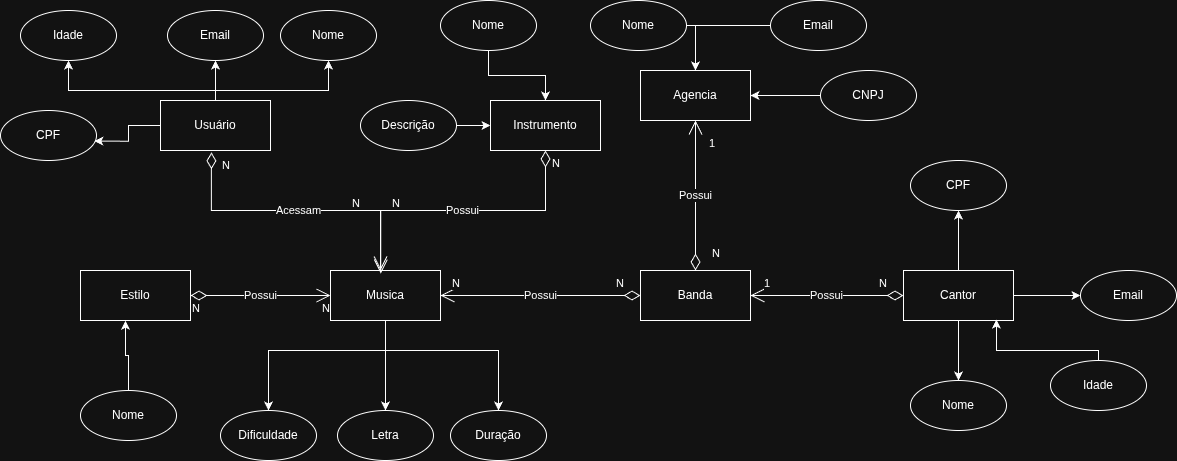

The diagram above was exported from draw.io. Its source (the exported page's mxGraphModel, read from the mxfile embedded in the PNG):
<mxGraphModel dx="1360" dy="741" grid="1" gridSize="10" guides="1" tooltips="1" connect="1" arrows="1" fold="1" page="1" pageScale="1" pageWidth="827" pageHeight="1169" math="0" shadow="0">
  <root>
    <mxCell id="0" />
    <mxCell id="1" parent="0" />
    <mxCell id="UJ5h4HYJN9ft1fRTLcFX-50" edge="1" parent="1" source="UJ5h4HYJN9ft1fRTLcFX-1" style="edgeStyle=orthogonalEdgeStyle;rounded=0;orthogonalLoop=1;jettySize=auto;html=1;entryX=0.5;entryY=1;entryDx=0;entryDy=0;" target="UJ5h4HYJN9ft1fRTLcFX-48">
      <mxGeometry relative="1" as="geometry">
        <Array as="points">
          <mxPoint x="235" y="100" />
          <mxPoint x="88" y="100" />
        </Array>
      </mxGeometry>
    </mxCell>
    <mxCell id="UJ5h4HYJN9ft1fRTLcFX-51" edge="1" parent="1" source="UJ5h4HYJN9ft1fRTLcFX-1" style="edgeStyle=orthogonalEdgeStyle;rounded=0;orthogonalLoop=1;jettySize=auto;html=1;entryX=0.5;entryY=1;entryDx=0;entryDy=0;" target="UJ5h4HYJN9ft1fRTLcFX-45">
      <mxGeometry relative="1" as="geometry" />
    </mxCell>
    <mxCell id="UJ5h4HYJN9ft1fRTLcFX-52" edge="1" parent="1" source="UJ5h4HYJN9ft1fRTLcFX-1" style="edgeStyle=orthogonalEdgeStyle;rounded=0;orthogonalLoop=1;jettySize=auto;html=1;entryX=0.5;entryY=1;entryDx=0;entryDy=0;" target="UJ5h4HYJN9ft1fRTLcFX-46">
      <mxGeometry relative="1" as="geometry">
        <Array as="points">
          <mxPoint x="235" y="100" />
          <mxPoint x="348" y="100" />
        </Array>
      </mxGeometry>
    </mxCell>
    <mxCell id="UJ5h4HYJN9ft1fRTLcFX-1" parent="1" style="html=1;whiteSpace=wrap;" value="Usuário" vertex="1">
      <mxGeometry height="50" width="110" x="180" y="110" as="geometry" />
    </mxCell>
    <mxCell id="UJ5h4HYJN9ft1fRTLcFX-39" edge="1" parent="1" source="UJ5h4HYJN9ft1fRTLcFX-2" style="edgeStyle=orthogonalEdgeStyle;rounded=0;orthogonalLoop=1;jettySize=auto;html=1;" target="UJ5h4HYJN9ft1fRTLcFX-5">
      <mxGeometry relative="1" as="geometry" />
    </mxCell>
    <mxCell id="UJ5h4HYJN9ft1fRTLcFX-42" edge="1" parent="1" source="UJ5h4HYJN9ft1fRTLcFX-2" style="edgeStyle=orthogonalEdgeStyle;rounded=0;orthogonalLoop=1;jettySize=auto;html=1;entryX=0.5;entryY=0;entryDx=0;entryDy=0;" target="UJ5h4HYJN9ft1fRTLcFX-41">
      <mxGeometry relative="1" as="geometry">
        <Array as="points">
          <mxPoint x="405" y="360" />
          <mxPoint x="518" y="360" />
        </Array>
        <mxPoint x="430" y="380.0000000000001" as="targetPoint" />
      </mxGeometry>
    </mxCell>
    <mxCell id="UJ5h4HYJN9ft1fRTLcFX-44" edge="1" parent="1" source="UJ5h4HYJN9ft1fRTLcFX-2" style="edgeStyle=orthogonalEdgeStyle;rounded=0;orthogonalLoop=1;jettySize=auto;html=1;" target="UJ5h4HYJN9ft1fRTLcFX-43">
      <mxGeometry relative="1" as="geometry">
        <Array as="points">
          <mxPoint x="405" y="360" />
          <mxPoint x="288" y="360" />
        </Array>
      </mxGeometry>
    </mxCell>
    <mxCell id="UJ5h4HYJN9ft1fRTLcFX-2" parent="1" style="html=1;whiteSpace=wrap;" value="Musica" vertex="1">
      <mxGeometry height="50" width="110" x="350" y="280" as="geometry" />
    </mxCell>
    <mxCell id="xr5tpFEfA_jv5XL5NApl-8" edge="1" parent="1" source="UJ5h4HYJN9ft1fRTLcFX-3" style="edgeStyle=orthogonalEdgeStyle;rounded=0;orthogonalLoop=1;jettySize=auto;html=1;entryX=0.5;entryY=0;entryDx=0;entryDy=0;" target="xr5tpFEfA_jv5XL5NApl-1">
      <mxGeometry relative="1" as="geometry" />
    </mxCell>
    <mxCell id="xr5tpFEfA_jv5XL5NApl-10" edge="1" parent="1" source="UJ5h4HYJN9ft1fRTLcFX-3" style="edgeStyle=orthogonalEdgeStyle;rounded=0;orthogonalLoop=1;jettySize=auto;html=1;entryX=0;entryY=0.5;entryDx=0;entryDy=0;" target="xr5tpFEfA_jv5XL5NApl-6">
      <mxGeometry relative="1" as="geometry" />
    </mxCell>
    <mxCell id="xr5tpFEfA_jv5XL5NApl-12" edge="1" parent="1" source="UJ5h4HYJN9ft1fRTLcFX-3" style="edgeStyle=orthogonalEdgeStyle;rounded=0;orthogonalLoop=1;jettySize=auto;html=1;" target="xr5tpFEfA_jv5XL5NApl-11">
      <mxGeometry relative="1" as="geometry" />
    </mxCell>
    <mxCell id="UJ5h4HYJN9ft1fRTLcFX-3" parent="1" style="html=1;whiteSpace=wrap;" value="Cantor" vertex="1">
      <mxGeometry height="50" width="110" x="923" y="280" as="geometry" />
    </mxCell>
    <mxCell id="UJ5h4HYJN9ft1fRTLcFX-4" parent="1" style="html=1;whiteSpace=wrap;" value="Agencia" vertex="1">
      <mxGeometry height="50" width="110" x="660" y="80" as="geometry" />
    </mxCell>
    <mxCell id="UJ5h4HYJN9ft1fRTLcFX-5" parent="1" style="ellipse;whiteSpace=wrap;html=1;" value="Letra" vertex="1">
      <mxGeometry height="50" width="96" x="357" y="420" as="geometry" />
    </mxCell>
    <mxCell id="UJ5h4HYJN9ft1fRTLcFX-11" parent="1" style="html=1;whiteSpace=wrap;" value="Instrumento" vertex="1">
      <mxGeometry height="50" width="110" x="510" y="110" as="geometry" />
    </mxCell>
    <mxCell id="UJ5h4HYJN9ft1fRTLcFX-12" parent="1" style="html=1;whiteSpace=wrap;" value="Estilo" vertex="1">
      <mxGeometry height="50" width="110" x="100" y="280" as="geometry" />
    </mxCell>
    <mxCell id="UJ5h4HYJN9ft1fRTLcFX-13" edge="1" parent="1" source="UJ5h4HYJN9ft1fRTLcFX-12" style="endArrow=open;html=1;endSize=12;startArrow=diamondThin;startSize=14;startFill=0;edgeStyle=orthogonalEdgeStyle;rounded=0;exitX=1;exitY=0.5;exitDx=0;exitDy=0;entryX=0;entryY=0.5;entryDx=0;entryDy=0;" target="UJ5h4HYJN9ft1fRTLcFX-2" value="Possui">
      <mxGeometry relative="1" as="geometry">
        <mxPoint x="330" y="310" as="sourcePoint" />
        <mxPoint x="490" y="310" as="targetPoint" />
      </mxGeometry>
    </mxCell>
    <mxCell id="UJ5h4HYJN9ft1fRTLcFX-14" connectable="0" parent="UJ5h4HYJN9ft1fRTLcFX-13" style="edgeLabel;resizable=0;html=1;align=left;verticalAlign=top;" value="N" vertex="1">
      <mxGeometry relative="1" x="-1" as="geometry" />
    </mxCell>
    <mxCell id="UJ5h4HYJN9ft1fRTLcFX-15" connectable="0" parent="UJ5h4HYJN9ft1fRTLcFX-13" style="edgeLabel;resizable=0;html=1;align=right;verticalAlign=top;" value="N" vertex="1">
      <mxGeometry relative="1" x="1" as="geometry" />
    </mxCell>
    <mxCell id="UJ5h4HYJN9ft1fRTLcFX-32" edge="1" parent="1" source="UJ5h4HYJN9ft1fRTLcFX-1" style="endArrow=open;html=1;endSize=12;startArrow=diamondThin;startSize=14;startFill=0;edgeStyle=orthogonalEdgeStyle;rounded=0;entryX=0.457;entryY=0.064;entryDx=0;entryDy=0;entryPerimeter=0;exitX=0.463;exitY=1.037;exitDx=0;exitDy=0;exitPerimeter=0;" target="UJ5h4HYJN9ft1fRTLcFX-2" value="Acessam">
      <mxGeometry relative="1" as="geometry">
        <Array as="points">
          <mxPoint x="231" y="220" />
          <mxPoint x="400" y="220" />
        </Array>
        <mxPoint x="400" y="170" as="sourcePoint" />
        <mxPoint x="510" y="290" as="targetPoint" />
      </mxGeometry>
    </mxCell>
    <mxCell id="UJ5h4HYJN9ft1fRTLcFX-33" connectable="0" parent="UJ5h4HYJN9ft1fRTLcFX-32" style="edgeLabel;resizable=0;html=1;align=left;verticalAlign=top;" value="N" vertex="1">
      <mxGeometry relative="1" x="-1" as="geometry">
        <mxPoint x="9" as="offset" />
      </mxGeometry>
    </mxCell>
    <mxCell id="UJ5h4HYJN9ft1fRTLcFX-34" connectable="0" parent="UJ5h4HYJN9ft1fRTLcFX-32" style="edgeLabel;resizable=0;html=1;align=right;verticalAlign=top;" value="N" vertex="1">
      <mxGeometry relative="1" x="1" as="geometry">
        <mxPoint x="-20" y="-83" as="offset" />
      </mxGeometry>
    </mxCell>
    <mxCell id="UJ5h4HYJN9ft1fRTLcFX-36" edge="1" parent="1" source="UJ5h4HYJN9ft1fRTLcFX-11" style="endArrow=open;html=1;endSize=12;startArrow=diamondThin;startSize=14;startFill=0;edgeStyle=orthogonalEdgeStyle;rounded=0;exitX=0.5;exitY=1;exitDx=0;exitDy=0;" value="Possui">
      <mxGeometry relative="1" as="geometry">
        <mxPoint x="350" y="290" as="sourcePoint" />
        <mxPoint x="400" y="280" as="targetPoint" />
      </mxGeometry>
    </mxCell>
    <mxCell id="UJ5h4HYJN9ft1fRTLcFX-37" connectable="0" parent="UJ5h4HYJN9ft1fRTLcFX-36" style="edgeLabel;resizable=0;html=1;align=left;verticalAlign=top;" value="N" vertex="1">
      <mxGeometry relative="1" x="-1" as="geometry">
        <mxPoint x="5" as="offset" />
      </mxGeometry>
    </mxCell>
    <mxCell id="UJ5h4HYJN9ft1fRTLcFX-38" connectable="0" parent="UJ5h4HYJN9ft1fRTLcFX-36" style="edgeLabel;resizable=0;html=1;align=right;verticalAlign=top;" value="N" vertex="1">
      <mxGeometry relative="1" x="1" as="geometry">
        <mxPoint x="20" y="-80" as="offset" />
      </mxGeometry>
    </mxCell>
    <mxCell id="UJ5h4HYJN9ft1fRTLcFX-41" parent="1" style="ellipse;whiteSpace=wrap;html=1;" value="Duração" vertex="1">
      <mxGeometry height="50" width="96" x="470" y="420" as="geometry" />
    </mxCell>
    <mxCell id="UJ5h4HYJN9ft1fRTLcFX-43" parent="1" style="ellipse;whiteSpace=wrap;html=1;" value="Dificuldade" vertex="1">
      <mxGeometry height="50" width="96" x="240" y="420" as="geometry" />
    </mxCell>
    <mxCell id="UJ5h4HYJN9ft1fRTLcFX-45" parent="1" style="ellipse;whiteSpace=wrap;html=1;" value="Email" vertex="1">
      <mxGeometry height="50" width="96" x="187" y="20" as="geometry" />
    </mxCell>
    <mxCell id="UJ5h4HYJN9ft1fRTLcFX-46" parent="1" style="ellipse;whiteSpace=wrap;html=1;" value="Nome" vertex="1">
      <mxGeometry height="50" width="96" x="300" y="20" as="geometry" />
    </mxCell>
    <mxCell id="UJ5h4HYJN9ft1fRTLcFX-47" parent="1" style="ellipse;whiteSpace=wrap;html=1;" value="CPF" vertex="1">
      <mxGeometry height="50" width="96" x="20" y="120" as="geometry" />
    </mxCell>
    <mxCell id="UJ5h4HYJN9ft1fRTLcFX-48" parent="1" style="ellipse;whiteSpace=wrap;html=1;" value="Idade" vertex="1">
      <mxGeometry height="50" width="96" x="40" y="20" as="geometry" />
    </mxCell>
    <mxCell id="UJ5h4HYJN9ft1fRTLcFX-49" edge="1" parent="1" source="UJ5h4HYJN9ft1fRTLcFX-1" style="edgeStyle=orthogonalEdgeStyle;rounded=0;orthogonalLoop=1;jettySize=auto;html=1;entryX=0.977;entryY=0.613;entryDx=0;entryDy=0;entryPerimeter=0;" target="UJ5h4HYJN9ft1fRTLcFX-47">
      <mxGeometry relative="1" as="geometry" />
    </mxCell>
    <mxCell id="xr5tpFEfA_jv5XL5NApl-1" parent="1" style="ellipse;whiteSpace=wrap;html=1;" value="Nome" vertex="1">
      <mxGeometry height="50" width="96" x="930" y="390" as="geometry" />
    </mxCell>
    <mxCell id="xr5tpFEfA_jv5XL5NApl-5" parent="1" style="ellipse;whiteSpace=wrap;html=1;" value="Idade" vertex="1">
      <mxGeometry height="50" width="96" x="1070" y="370" as="geometry" />
    </mxCell>
    <mxCell id="xr5tpFEfA_jv5XL5NApl-6" parent="1" style="ellipse;whiteSpace=wrap;html=1;" value="Email" vertex="1">
      <mxGeometry height="50" width="96" x="1100" y="280" as="geometry" />
    </mxCell>
    <mxCell id="xr5tpFEfA_jv5XL5NApl-11" parent="1" style="ellipse;whiteSpace=wrap;html=1;" value="CPF" vertex="1">
      <mxGeometry height="50" width="96" x="930" y="170" as="geometry" />
    </mxCell>
    <mxCell id="xr5tpFEfA_jv5XL5NApl-16" edge="1" parent="1" source="xr5tpFEfA_jv5XL5NApl-15" style="edgeStyle=orthogonalEdgeStyle;rounded=0;orthogonalLoop=1;jettySize=auto;html=1;entryX=0.5;entryY=0;entryDx=0;entryDy=0;" target="UJ5h4HYJN9ft1fRTLcFX-4">
      <mxGeometry relative="1" as="geometry" />
    </mxCell>
    <mxCell id="xr5tpFEfA_jv5XL5NApl-15" parent="1" style="ellipse;whiteSpace=wrap;html=1;" value="Email" vertex="1">
      <mxGeometry height="50" width="96" x="790" y="10" as="geometry" />
    </mxCell>
    <mxCell id="nJ54TYD9cLbb5duCmmy2-1" edge="1" parent="1" source="xr5tpFEfA_jv5XL5NApl-17" style="edgeStyle=orthogonalEdgeStyle;rounded=0;orthogonalLoop=1;jettySize=auto;html=1;entryX=0.5;entryY=0;entryDx=0;entryDy=0;" target="UJ5h4HYJN9ft1fRTLcFX-4">
      <mxGeometry relative="1" as="geometry">
        <Array as="points">
          <mxPoint x="715" y="35" />
        </Array>
      </mxGeometry>
    </mxCell>
    <mxCell id="xr5tpFEfA_jv5XL5NApl-17" parent="1" style="ellipse;whiteSpace=wrap;html=1;" value="Nome" vertex="1">
      <mxGeometry height="50" width="96" x="610" y="10" as="geometry" />
    </mxCell>
    <mxCell id="xr5tpFEfA_jv5XL5NApl-18" parent="1" style="html=1;whiteSpace=wrap;" value="Banda" vertex="1">
      <mxGeometry height="50" width="110" x="660" y="280" as="geometry" />
    </mxCell>
    <mxCell id="mlQn0_5-BHn9rqCV3OFU-1" edge="1" parent="1" source="UJ5h4HYJN9ft1fRTLcFX-3" style="endArrow=open;html=1;endSize=12;startArrow=diamondThin;startSize=14;startFill=0;edgeStyle=orthogonalEdgeStyle;rounded=0;exitX=0;exitY=0.5;exitDx=0;exitDy=0;entryX=1;entryY=0.5;entryDx=0;entryDy=0;" target="xr5tpFEfA_jv5XL5NApl-18" value="Possui">
      <mxGeometry relative="1" as="geometry">
        <mxPoint x="855" y="450" as="sourcePoint" />
        <mxPoint x="690" y="570" as="targetPoint" />
      </mxGeometry>
    </mxCell>
    <mxCell id="mlQn0_5-BHn9rqCV3OFU-2" connectable="0" parent="mlQn0_5-BHn9rqCV3OFU-1" style="edgeLabel;resizable=0;html=1;align=left;verticalAlign=top;" value="N" vertex="1">
      <mxGeometry relative="1" x="-1" as="geometry">
        <mxPoint x="-26" y="-25" as="offset" />
      </mxGeometry>
    </mxCell>
    <mxCell id="mlQn0_5-BHn9rqCV3OFU-3" connectable="0" parent="mlQn0_5-BHn9rqCV3OFU-1" style="edgeLabel;resizable=0;html=1;align=right;verticalAlign=top;" value="1" vertex="1">
      <mxGeometry relative="1" x="1" as="geometry">
        <mxPoint x="20" y="-25" as="offset" />
      </mxGeometry>
    </mxCell>
    <mxCell id="mlQn0_5-BHn9rqCV3OFU-4" edge="1" parent="1" source="xr5tpFEfA_jv5XL5NApl-18" style="endArrow=open;html=1;endSize=12;startArrow=diamondThin;startSize=14;startFill=0;edgeStyle=orthogonalEdgeStyle;rounded=0;exitX=0;exitY=0.5;exitDx=0;exitDy=0;entryX=1;entryY=0.5;entryDx=0;entryDy=0;" target="UJ5h4HYJN9ft1fRTLcFX-2" value="Possui">
      <mxGeometry relative="1" as="geometry">
        <mxPoint x="666" y="300" as="sourcePoint" />
        <mxPoint x="530" y="300" as="targetPoint" />
      </mxGeometry>
    </mxCell>
    <mxCell id="mlQn0_5-BHn9rqCV3OFU-5" connectable="0" parent="mlQn0_5-BHn9rqCV3OFU-4" style="edgeLabel;resizable=0;html=1;align=left;verticalAlign=top;" value="N" vertex="1">
      <mxGeometry relative="1" x="-1" as="geometry">
        <mxPoint x="-26" y="-25" as="offset" />
      </mxGeometry>
    </mxCell>
    <mxCell id="mlQn0_5-BHn9rqCV3OFU-6" connectable="0" parent="mlQn0_5-BHn9rqCV3OFU-4" style="edgeLabel;resizable=0;html=1;align=right;verticalAlign=top;" value="N" vertex="1">
      <mxGeometry relative="1" x="1" as="geometry">
        <mxPoint x="20" y="-25" as="offset" />
      </mxGeometry>
    </mxCell>
    <mxCell id="mlQn0_5-BHn9rqCV3OFU-7" edge="1" parent="1" source="xr5tpFEfA_jv5XL5NApl-18" style="endArrow=open;html=1;endSize=12;startArrow=diamondThin;startSize=14;startFill=0;edgeStyle=orthogonalEdgeStyle;rounded=0;exitX=0.5;exitY=0;exitDx=0;exitDy=0;entryX=0.5;entryY=1;entryDx=0;entryDy=0;" target="UJ5h4HYJN9ft1fRTLcFX-4" value="Possui">
      <mxGeometry relative="1" as="geometry">
        <mxPoint x="846" y="200" as="sourcePoint" />
        <mxPoint x="710" y="200" as="targetPoint" />
      </mxGeometry>
    </mxCell>
    <mxCell id="mlQn0_5-BHn9rqCV3OFU-8" connectable="0" parent="mlQn0_5-BHn9rqCV3OFU-7" style="edgeLabel;resizable=0;html=1;align=left;verticalAlign=top;" value="N" vertex="1">
      <mxGeometry relative="1" x="-1" as="geometry">
        <mxPoint x="15" y="-30" as="offset" />
      </mxGeometry>
    </mxCell>
    <mxCell id="mlQn0_5-BHn9rqCV3OFU-9" connectable="0" parent="mlQn0_5-BHn9rqCV3OFU-7" style="edgeLabel;resizable=0;html=1;align=right;verticalAlign=top;" value="1" vertex="1">
      <mxGeometry relative="1" x="1" as="geometry">
        <mxPoint x="20" y="10" as="offset" />
      </mxGeometry>
    </mxCell>
    <mxCell id="mlQn0_5-BHn9rqCV3OFU-10" edge="1" parent="1" source="xr5tpFEfA_jv5XL5NApl-5" style="edgeStyle=orthogonalEdgeStyle;rounded=0;orthogonalLoop=1;jettySize=auto;html=1;entryX=0.845;entryY=0.98;entryDx=0;entryDy=0;entryPerimeter=0;" target="UJ5h4HYJN9ft1fRTLcFX-3">
      <mxGeometry relative="1" as="geometry">
        <Array as="points">
          <mxPoint x="1118" y="360" />
          <mxPoint x="1016" y="360" />
        </Array>
      </mxGeometry>
    </mxCell>
    <mxCell id="mlQn0_5-BHn9rqCV3OFU-15" edge="1" parent="1" source="mlQn0_5-BHn9rqCV3OFU-14" style="edgeStyle=orthogonalEdgeStyle;rounded=0;orthogonalLoop=1;jettySize=auto;html=1;" target="UJ5h4HYJN9ft1fRTLcFX-11">
      <mxGeometry relative="1" as="geometry" />
    </mxCell>
    <mxCell id="mlQn0_5-BHn9rqCV3OFU-14" parent="1" style="ellipse;whiteSpace=wrap;html=1;" value="Nome" vertex="1">
      <mxGeometry height="50" width="96" x="460" y="10" as="geometry" />
    </mxCell>
    <mxCell id="mlQn0_5-BHn9rqCV3OFU-17" edge="1" parent="1" source="mlQn0_5-BHn9rqCV3OFU-16" style="edgeStyle=orthogonalEdgeStyle;rounded=0;orthogonalLoop=1;jettySize=auto;html=1;" target="UJ5h4HYJN9ft1fRTLcFX-11">
      <mxGeometry relative="1" as="geometry" />
    </mxCell>
    <mxCell id="mlQn0_5-BHn9rqCV3OFU-16" parent="1" style="ellipse;whiteSpace=wrap;html=1;" value="Descrição" vertex="1">
      <mxGeometry height="50" width="96" x="380" y="110" as="geometry" />
    </mxCell>
    <mxCell id="mlQn0_5-BHn9rqCV3OFU-18" parent="1" style="ellipse;whiteSpace=wrap;html=1;" value="Nome" vertex="1">
      <mxGeometry height="50" width="96" x="100" y="400" as="geometry" />
    </mxCell>
    <mxCell id="mlQn0_5-BHn9rqCV3OFU-19" edge="1" parent="1" source="mlQn0_5-BHn9rqCV3OFU-18" style="edgeStyle=orthogonalEdgeStyle;rounded=0;orthogonalLoop=1;jettySize=auto;html=1;entryX=0.409;entryY=1.005;entryDx=0;entryDy=0;entryPerimeter=0;" target="UJ5h4HYJN9ft1fRTLcFX-12">
      <mxGeometry relative="1" as="geometry" />
    </mxCell>
    <mxCell id="L6ls-FKHetPGJyfppzvt-2" edge="1" parent="1" source="L6ls-FKHetPGJyfppzvt-1" style="edgeStyle=orthogonalEdgeStyle;rounded=0;orthogonalLoop=1;jettySize=auto;html=1;" target="UJ5h4HYJN9ft1fRTLcFX-4">
      <mxGeometry relative="1" as="geometry" />
    </mxCell>
    <mxCell id="L6ls-FKHetPGJyfppzvt-1" parent="1" style="ellipse;whiteSpace=wrap;html=1;" value="CNPJ" vertex="1">
      <mxGeometry height="50" width="96" x="840" y="80" as="geometry" />
    </mxCell>
  </root>
</mxGraphModel>